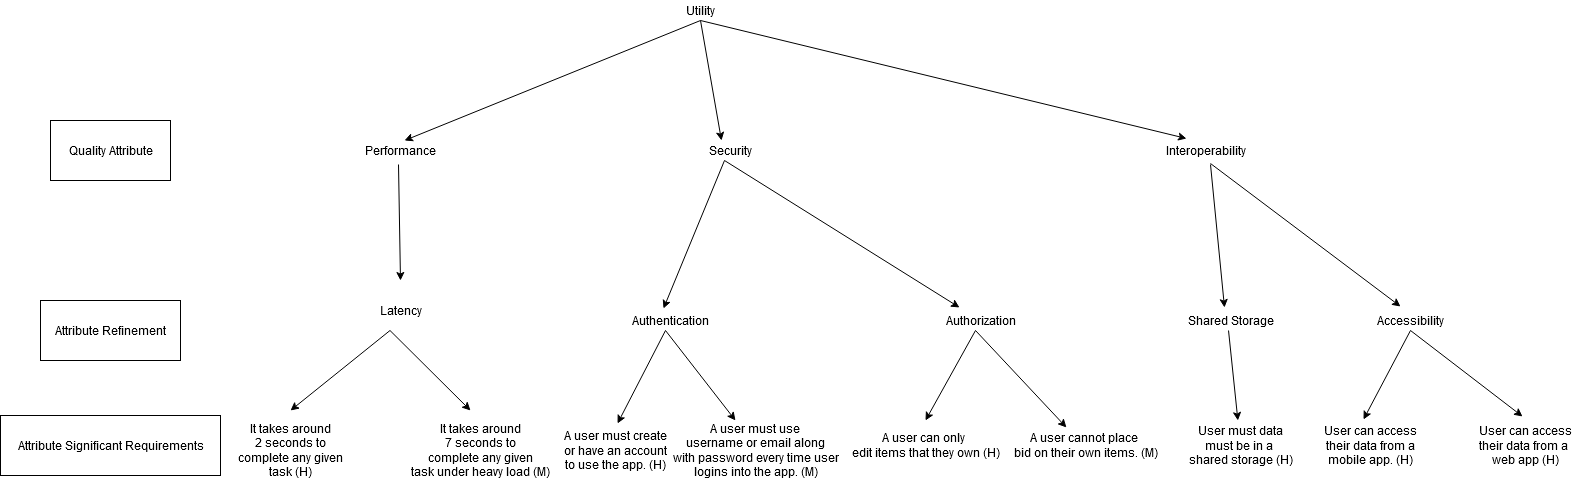

The diagram above was exported from draw.io. Its source (the exported page's mxGraphModel, read from the mxfile embedded in the PNG):
<mxGraphModel dx="1422" dy="829" grid="1" gridSize="10" guides="1" tooltips="1" connect="1" arrows="1" fold="1" page="1" pageScale="1" pageWidth="1700" pageHeight="1100" math="0" shadow="0">
  <root>
    <mxCell id="0" />
    <mxCell id="1" parent="0" />
    <mxCell id="Ir0BBw7fe6KaAZpmWjFG-2" value="" style="rounded=0;whiteSpace=wrap;html=1;" vertex="1" parent="1">
      <mxGeometry x="140" y="310" width="140" height="60" as="geometry" />
    </mxCell>
    <mxCell id="Ir0BBw7fe6KaAZpmWjFG-3" value="" style="rounded=0;whiteSpace=wrap;html=1;" vertex="1" parent="1">
      <mxGeometry x="100" y="425" width="220" height="60" as="geometry" />
    </mxCell>
    <mxCell id="EC4dwhFUrhE-oJEjy3RJ-1" value="Utility" style="text;html=1;resizable=0;autosize=1;align=center;verticalAlign=middle;points=[];fillColor=none;strokeColor=none;rounded=0;" parent="1" vertex="1">
      <mxGeometry x="780" y="10" width="40" height="20" as="geometry" />
    </mxCell>
    <mxCell id="EC4dwhFUrhE-oJEjy3RJ-2" value="" style="endArrow=classic;html=1;entryX=0.55;entryY=0;entryDx=0;entryDy=0;entryPerimeter=0;" parent="1" target="EC4dwhFUrhE-oJEjy3RJ-3" edge="1">
      <mxGeometry width="50" height="50" relative="1" as="geometry">
        <mxPoint x="800" y="30" as="sourcePoint" />
        <mxPoint x="510" y="110" as="targetPoint" />
      </mxGeometry>
    </mxCell>
    <mxCell id="EC4dwhFUrhE-oJEjy3RJ-3" value="Performance" style="text;html=1;resizable=0;autosize=1;align=center;verticalAlign=middle;points=[];fillColor=none;strokeColor=none;rounded=0;" parent="1" vertex="1">
      <mxGeometry x="460" y="150" width="80" height="20" as="geometry" />
    </mxCell>
    <mxCell id="EC4dwhFUrhE-oJEjy3RJ-4" value="" style="endArrow=classic;html=1;entryX=0.35;entryY=0;entryDx=0;entryDy=0;entryPerimeter=0;" parent="1" target="EC4dwhFUrhE-oJEjy3RJ-5" edge="1">
      <mxGeometry width="50" height="50" relative="1" as="geometry">
        <mxPoint x="800" y="30" as="sourcePoint" />
        <mxPoint x="820" y="120" as="targetPoint" />
      </mxGeometry>
    </mxCell>
    <mxCell id="EC4dwhFUrhE-oJEjy3RJ-5" value="Security" style="text;html=1;resizable=0;autosize=1;align=center;verticalAlign=middle;points=[];fillColor=none;strokeColor=none;rounded=0;" parent="1" vertex="1">
      <mxGeometry x="800" y="150" width="60" height="20" as="geometry" />
    </mxCell>
    <mxCell id="EC4dwhFUrhE-oJEjy3RJ-6" value="" style="endArrow=classic;html=1;entryX=0.289;entryY=-0.1;entryDx=0;entryDy=0;entryPerimeter=0;" parent="1" target="EC4dwhFUrhE-oJEjy3RJ-7" edge="1">
      <mxGeometry width="50" height="50" relative="1" as="geometry">
        <mxPoint x="800" y="30" as="sourcePoint" />
        <mxPoint x="1120" y="70" as="targetPoint" />
      </mxGeometry>
    </mxCell>
    <mxCell id="EC4dwhFUrhE-oJEjy3RJ-7" value="Interoperability" style="text;html=1;resizable=0;autosize=1;align=center;verticalAlign=middle;points=[];fillColor=none;strokeColor=none;rounded=0;" parent="1" vertex="1">
      <mxGeometry x="1260" y="150" width="90" height="20" as="geometry" />
    </mxCell>
    <mxCell id="EC4dwhFUrhE-oJEjy3RJ-9" value="Latency&lt;br&gt;" style="text;html=1;resizable=0;autosize=1;align=center;verticalAlign=middle;points=[];fillColor=none;strokeColor=none;rounded=0;" parent="1" vertex="1">
      <mxGeometry x="470" y="310" width="60" height="20" as="geometry" />
    </mxCell>
    <mxCell id="EC4dwhFUrhE-oJEjy3RJ-10" value="" style="endArrow=classic;html=1;" parent="1" edge="1">
      <mxGeometry width="50" height="50" relative="1" as="geometry">
        <mxPoint x="489.5" y="340" as="sourcePoint" />
        <mxPoint x="390" y="420" as="targetPoint" />
      </mxGeometry>
    </mxCell>
    <mxCell id="EC4dwhFUrhE-oJEjy3RJ-11" value="It takes around&lt;br&gt;2 seconds to&lt;br&gt;complete any given&lt;br&gt;task (H)" style="text;html=1;resizable=0;autosize=1;align=center;verticalAlign=middle;points=[];fillColor=none;strokeColor=none;rounded=0;" parent="1" vertex="1">
      <mxGeometry x="330" y="430" width="120" height="60" as="geometry" />
    </mxCell>
    <mxCell id="EC4dwhFUrhE-oJEjy3RJ-12" value="" style="endArrow=classic;html=1;" parent="1" edge="1">
      <mxGeometry width="50" height="50" relative="1" as="geometry">
        <mxPoint x="489.5" y="340" as="sourcePoint" />
        <mxPoint x="570" y="420" as="targetPoint" />
      </mxGeometry>
    </mxCell>
    <mxCell id="EC4dwhFUrhE-oJEjy3RJ-13" value="It takes around&lt;br&gt;7 seconds to&lt;br&gt;complete any given&lt;br&gt;task under heavy load (M)" style="text;html=1;resizable=0;autosize=1;align=center;verticalAlign=middle;points=[];fillColor=none;strokeColor=none;rounded=0;" parent="1" vertex="1">
      <mxGeometry x="500" y="425" width="160" height="70" as="geometry" />
    </mxCell>
    <mxCell id="EC4dwhFUrhE-oJEjy3RJ-14" value="" style="endArrow=classic;html=1;entryX=0.422;entryY=-0.1;entryDx=0;entryDy=0;entryPerimeter=0;" parent="1" target="EC4dwhFUrhE-oJEjy3RJ-15" edge="1">
      <mxGeometry width="50" height="50" relative="1" as="geometry">
        <mxPoint x="824" y="170" as="sourcePoint" />
        <mxPoint x="750" y="250" as="targetPoint" />
      </mxGeometry>
    </mxCell>
    <mxCell id="EC4dwhFUrhE-oJEjy3RJ-15" value="Authentication" style="text;html=1;resizable=0;autosize=1;align=center;verticalAlign=middle;points=[];fillColor=none;strokeColor=none;rounded=0;" parent="1" vertex="1">
      <mxGeometry x="725" y="320" width="90" height="20" as="geometry" />
    </mxCell>
    <mxCell id="EC4dwhFUrhE-oJEjy3RJ-16" value="" style="endArrow=classic;html=1;entryX=0.267;entryY=-0.15;entryDx=0;entryDy=0;entryPerimeter=0;" parent="1" target="EC4dwhFUrhE-oJEjy3RJ-17" edge="1">
      <mxGeometry width="50" height="50" relative="1" as="geometry">
        <mxPoint x="824" y="170" as="sourcePoint" />
        <mxPoint x="945" y="250" as="targetPoint" />
      </mxGeometry>
    </mxCell>
    <mxCell id="EC4dwhFUrhE-oJEjy3RJ-17" value="Authorization" style="text;html=1;resizable=0;autosize=1;align=center;verticalAlign=middle;points=[];fillColor=none;strokeColor=none;rounded=0;" parent="1" vertex="1">
      <mxGeometry x="1035" y="320" width="90" height="20" as="geometry" />
    </mxCell>
    <mxCell id="EC4dwhFUrhE-oJEjy3RJ-18" value="" style="endArrow=classic;html=1;entryX=0.517;entryY=-0.04;entryDx=0;entryDy=0;entryPerimeter=0;" parent="1" target="EC4dwhFUrhE-oJEjy3RJ-19" edge="1">
      <mxGeometry width="50" height="50" relative="1" as="geometry">
        <mxPoint x="765" y="340" as="sourcePoint" />
        <mxPoint x="715" y="420" as="targetPoint" />
      </mxGeometry>
    </mxCell>
    <mxCell id="EC4dwhFUrhE-oJEjy3RJ-19" value="A user must create&lt;br&gt;or have an account&lt;br&gt;to use the app. (H)" style="text;html=1;resizable=0;autosize=1;align=center;verticalAlign=middle;points=[];fillColor=none;strokeColor=none;rounded=0;" parent="1" vertex="1">
      <mxGeometry x="655" y="435" width="120" height="50" as="geometry" />
    </mxCell>
    <mxCell id="EC4dwhFUrhE-oJEjy3RJ-20" value="" style="endArrow=classic;html=1;" parent="1" edge="1">
      <mxGeometry width="50" height="50" relative="1" as="geometry">
        <mxPoint x="765" y="340" as="sourcePoint" />
        <mxPoint x="835" y="430" as="targetPoint" />
      </mxGeometry>
    </mxCell>
    <mxCell id="EC4dwhFUrhE-oJEjy3RJ-22" value="A user must use&lt;br&gt;username or email along&lt;br&gt;with password every time user&lt;br&gt;logins into the app. (M)" style="text;html=1;align=center;verticalAlign=middle;resizable=0;points=[];autosize=1;" parent="1" vertex="1">
      <mxGeometry x="765" y="430" width="180" height="60" as="geometry" />
    </mxCell>
    <mxCell id="EC4dwhFUrhE-oJEjy3RJ-24" value="" style="endArrow=classic;html=1;" parent="1" edge="1">
      <mxGeometry width="50" height="50" relative="1" as="geometry">
        <mxPoint x="1075" y="340" as="sourcePoint" />
        <mxPoint x="1025" y="430" as="targetPoint" />
      </mxGeometry>
    </mxCell>
    <mxCell id="EC4dwhFUrhE-oJEjy3RJ-25" value="A user can only&amp;nbsp;&lt;br&gt;edit items that they own (H)" style="text;html=1;align=center;verticalAlign=middle;resizable=0;points=[];autosize=1;" parent="1" vertex="1">
      <mxGeometry x="945" y="440" width="160" height="30" as="geometry" />
    </mxCell>
    <mxCell id="EC4dwhFUrhE-oJEjy3RJ-27" value="" style="endArrow=classic;html=1;entryX=0.381;entryY=-0.1;entryDx=0;entryDy=0;entryPerimeter=0;" parent="1" target="EC4dwhFUrhE-oJEjy3RJ-28" edge="1">
      <mxGeometry width="50" height="50" relative="1" as="geometry">
        <mxPoint x="1075" y="340" as="sourcePoint" />
        <mxPoint x="1145" y="430" as="targetPoint" />
      </mxGeometry>
    </mxCell>
    <mxCell id="EC4dwhFUrhE-oJEjy3RJ-28" value="A user cannot place&amp;nbsp;&lt;br&gt;bid on their own items. (M)" style="text;html=1;align=center;verticalAlign=middle;resizable=0;points=[];autosize=1;" parent="1" vertex="1">
      <mxGeometry x="1105" y="440" width="160" height="30" as="geometry" />
    </mxCell>
    <mxCell id="EC4dwhFUrhE-oJEjy3RJ-30" value="" style="endArrow=classic;html=1;entryX=0.44;entryY=-0.15;entryDx=0;entryDy=0;entryPerimeter=0;" parent="1" target="EC4dwhFUrhE-oJEjy3RJ-31" edge="1">
      <mxGeometry width="50" height="50" relative="1" as="geometry">
        <mxPoint x="1310" y="174" as="sourcePoint" />
        <mxPoint x="1210" y="240" as="targetPoint" />
      </mxGeometry>
    </mxCell>
    <mxCell id="EC4dwhFUrhE-oJEjy3RJ-31" value="Shared Storage" style="text;html=1;align=center;verticalAlign=middle;resizable=0;points=[];autosize=1;" parent="1" vertex="1">
      <mxGeometry x="1280" y="320" width="100" height="20" as="geometry" />
    </mxCell>
    <mxCell id="EC4dwhFUrhE-oJEjy3RJ-32" value="" style="endArrow=classic;html=1;" parent="1" target="EC4dwhFUrhE-oJEjy3RJ-33" edge="1">
      <mxGeometry width="50" height="50" relative="1" as="geometry">
        <mxPoint x="1328.02" y="340" as="sourcePoint" />
        <mxPoint x="1328" y="410" as="targetPoint" />
      </mxGeometry>
    </mxCell>
    <mxCell id="EC4dwhFUrhE-oJEjy3RJ-33" value="User must data&lt;br&gt;must be in a&amp;nbsp;&lt;br&gt;shared storage (H)" style="text;html=1;align=center;verticalAlign=middle;resizable=0;points=[];autosize=1;" parent="1" vertex="1">
      <mxGeometry x="1280" y="430" width="120" height="50" as="geometry" />
    </mxCell>
    <mxCell id="EC4dwhFUrhE-oJEjy3RJ-34" value="" style="endArrow=classic;html=1;entryX=0.375;entryY=-0.2;entryDx=0;entryDy=0;entryPerimeter=0;" parent="1" target="EC4dwhFUrhE-oJEjy3RJ-35" edge="1">
      <mxGeometry width="50" height="50" relative="1" as="geometry">
        <mxPoint x="1310" y="173" as="sourcePoint" />
        <mxPoint x="1490" y="290" as="targetPoint" />
      </mxGeometry>
    </mxCell>
    <mxCell id="EC4dwhFUrhE-oJEjy3RJ-35" value="Accessibility" style="text;html=1;align=center;verticalAlign=middle;resizable=0;points=[];autosize=1;" parent="1" vertex="1">
      <mxGeometry x="1470" y="320" width="80" height="20" as="geometry" />
    </mxCell>
    <mxCell id="EC4dwhFUrhE-oJEjy3RJ-36" value="" style="endArrow=classic;html=1;entryX=0.43;entryY=-0.02;entryDx=0;entryDy=0;entryPerimeter=0;" parent="1" target="EC4dwhFUrhE-oJEjy3RJ-37" edge="1">
      <mxGeometry width="50" height="50" relative="1" as="geometry">
        <mxPoint x="1510" y="340" as="sourcePoint" />
        <mxPoint x="1470" y="410" as="targetPoint" />
      </mxGeometry>
    </mxCell>
    <mxCell id="Ir0BBw7fe6KaAZpmWjFG-1" value="" style="rounded=0;whiteSpace=wrap;html=1;" vertex="1" parent="1">
      <mxGeometry x="150" y="130" width="120" height="60" as="geometry" />
    </mxCell>
    <mxCell id="EC4dwhFUrhE-oJEjy3RJ-37" value="User can access&lt;br&gt;their data from a&lt;br&gt;mobile app. (H)" style="text;html=1;align=center;verticalAlign=middle;resizable=0;points=[];autosize=1;" parent="1" vertex="1">
      <mxGeometry x="1420" y="430" width="100" height="50" as="geometry" />
    </mxCell>
    <mxCell id="EC4dwhFUrhE-oJEjy3RJ-38" value="" style="endArrow=classic;html=1;entryX=0.473;entryY=-0.08;entryDx=0;entryDy=0;entryPerimeter=0;" parent="1" target="EC4dwhFUrhE-oJEjy3RJ-39" edge="1">
      <mxGeometry width="50" height="50" relative="1" as="geometry">
        <mxPoint x="1510" y="340" as="sourcePoint" />
        <mxPoint x="1601" y="400" as="targetPoint" />
      </mxGeometry>
    </mxCell>
    <mxCell id="EC4dwhFUrhE-oJEjy3RJ-39" value="User can access&lt;br&gt;their data from a&amp;nbsp;&lt;br&gt;web app (H)" style="text;html=1;align=center;verticalAlign=middle;resizable=0;points=[];autosize=1;" parent="1" vertex="1">
      <mxGeometry x="1570" y="430" width="110" height="50" as="geometry" />
    </mxCell>
    <mxCell id="EC4dwhFUrhE-oJEjy3RJ-40" value="Quality Attribute" style="text;html=1;align=center;verticalAlign=middle;resizable=0;points=[];autosize=1;" parent="1" vertex="1">
      <mxGeometry x="160" y="150" width="100" height="20" as="geometry" />
    </mxCell>
    <mxCell id="EC4dwhFUrhE-oJEjy3RJ-41" value="Attribute Refinement" style="text;html=1;align=center;verticalAlign=middle;resizable=0;points=[];autosize=1;" parent="1" vertex="1">
      <mxGeometry x="150" y="330" width="120" height="20" as="geometry" />
    </mxCell>
    <mxCell id="EC4dwhFUrhE-oJEjy3RJ-42" value="Attribute Significant Requirements" style="text;html=1;align=center;verticalAlign=middle;resizable=0;points=[];autosize=1;" parent="1" vertex="1">
      <mxGeometry x="110" y="445" width="200" height="20" as="geometry" />
    </mxCell>
    <mxCell id="Ir0BBw7fe6KaAZpmWjFG-4" value="" style="endArrow=classic;html=1;exitX=0.475;exitY=1.2;exitDx=0;exitDy=0;exitPerimeter=0;" edge="1" parent="1" source="EC4dwhFUrhE-oJEjy3RJ-3">
      <mxGeometry width="50" height="50" relative="1" as="geometry">
        <mxPoint x="498" y="174" as="sourcePoint" />
        <mxPoint x="500" y="290" as="targetPoint" />
      </mxGeometry>
    </mxCell>
  </root>
</mxGraphModel>